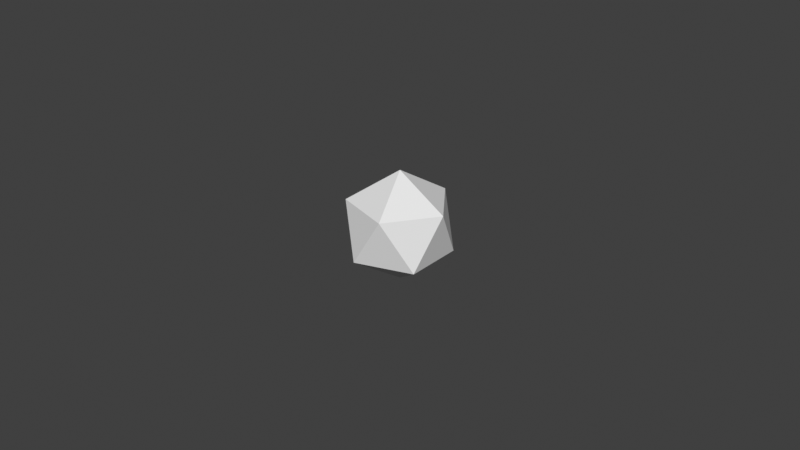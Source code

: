 # Source: maincase-0.blend  (saved by Blender 3.0.42; exported with 4.5.12 LTS)
import bpy
from mathutils import Matrix  # noqa: F401  (used for matrix-valued properties, if any)

bpy.ops.wm.read_factory_settings(use_empty=True)
scene = bpy.context.scene
scene.name = 'Scene'

# ---- collections
col_collection = bpy.data.collections.new('Collection'); scene.collection.children.link(col_collection)

# ---- world
world_world = bpy.data.worlds.new('World'); scene.world = world_world
world_world.use_nodes = True; world_world.node_tree.nodes.clear()
_N = world_world.node_tree.nodes; _L = world_world.node_tree.links
n0 = _N.new('ShaderNodeOutputWorld'); n0.name = 'World Output'; n0.location = (300, 300)
n1 = _N.new('ShaderNodeBackground'); n1.name = 'Background'; n1.location = (10, 300)
n1.inputs[0].default_value = (0.05088, 0.05088, 0.05088, 1.0)
_L.new(n1.outputs[0], n0.inputs[0])
n0.is_active_output = True
world_world.color = (0.05088, 0.05088, 0.05088)
world_world.use_sun_shadow = False
world_world.sun_shadow_jitter_overblur = 0.0

# ---- meshes
me_icosphere_002 = bpy.data.meshes.new('Icosphere.002')
me_icosphere_002.from_pydata([(0.0, 0.0, -1.0), (0.7236, -0.5257, -0.4472), (-0.2764, -0.8506, -0.4472), (-0.8944, 0.0, -0.4472), (-0.2764, 0.8506, -0.4472), (0.7236, 0.5257, -0.4472), (0.2764, -0.8506, 0.4472), (-0.7236, -0.5257, 0.4472), (-0.7236, 0.5257, 0.4472), (0.2764, 0.8506, 0.4472), (0.8944, 0.0, 0.4472), (0.0, 0.0, -0.88), (0.6368, -0.4626, -0.3936), (-0.2432, -0.7486, -0.3936), (-0.7871, 0.0, -0.3936), (-0.2432, 0.7486, -0.3936), (0.6368, 0.4626, -0.3936), (0.2394, -0.7368, 0.4385), (-0.6268, -0.4554, 0.4385), (-0.6268, 0.4554, 0.4385), (0.2394, 0.7368, 0.4385), (0.7747, 0.0, 0.4385)], [], [(0, 1, 2), (1, 0, 5), (0, 2, 3), (0, 3, 4), (0, 4, 5), (1, 5, 10), (2, 1, 6), (3, 2, 7), (4, 3, 8), (5, 4, 9), (1, 10, 6), (2, 6, 7), (3, 7, 8), (4, 8, 9), (5, 9, 10), (11, 13, 12), (12, 16, 11), (11, 14, 13), (11, 15, 14), (11, 16, 15), (12, 21, 16), (13, 17, 12), (14, 18, 13), (15, 19, 14), (16, 20, 15), (12, 17, 21), (13, 18, 17), (14, 19, 18), (15, 20, 19), (16, 21, 20), (6, 10, 21, 17), (7, 6, 17, 18), (8, 7, 18, 19), (9, 8, 19, 20), (10, 9, 20, 21)])
_uv = me_icosphere_002.uv_layers.new(name='UVMap')
_uv.uv.foreach_set('vector', [0.1818, 0.0, 0.2727, 0.1575, 0.09091, 0.1575, 0.2727, 0.1575, 0.3636, 0.0, 0.4545, 0.1575, 0.9091, 0.0, 1.0, 0.1575, 0.8182, 0.1575, 0.7273, 0.0, 0.8182, 0.1575, 0.6364, 0.1575, 0.5455, 0.0, 0.6364, 0.1575, 0.4545, 0.1575, 0.2727, 0.1575, 0.4545, 0.1575, 0.3636, 0.3149, 0.09091, 0.1575, 0.2727, 0.1575, 0.1818, 0.3149, 0.8182, 0.1575, 1.0, 0.1575, 0.9091, 0.3149, 0.6364, 0.1575, 0.8182, 0.1575, 0.7273, 0.3149, 0.4545, 0.1575, 0.6364, 0.1575, 0.5455, 0.3149, 0.2727, 0.1575, 0.3636, 0.3149, 0.1818, 0.3149, 0.09091, 0.1575, 0.1818, 0.3149, 0.0, 0.3149, 0.8182, 0.1575, 0.9091, 0.3149, 0.7273, 0.3149, 0.6364, 0.1575, 0.7273, 0.3149, 0.5455, 0.3149, 0.4545, 0.1575, 0.5455, 0.3149, 0.3636, 0.3149, 0.1818, 0.0, 0.09091, 0.1575, 0.2727, 0.1575, 0.2727, 0.1575, 0.4545, 0.1575, 0.3636, 0.0, 0.9091, 0.0, 0.8182, 0.1575, 1.0, 0.1575, 0.7273, 0.0, 0.6364, 0.1575, 0.8182, 0.1575, 0.5455, 0.0, 0.4545, 0.1575, 0.6364, 0.1575, 0.2727, 0.1575, 0.3636, 0.3149, 0.4545, 0.1575, 0.09091, 0.1575, 0.1818, 0.3149, 0.2727, 0.1575, 0.8182, 0.1575, 0.9091, 0.3149, 1.0, 0.1575, 0.6364, 0.1575, 0.7273, 0.3149, 0.8182, 0.1575, 0.4545, 0.1575, 0.5455, 0.3149, 0.6364, 0.1575, 0.2727, 0.1575, 0.1818, 0.3149, 0.3636, 0.3149, 0.09091, 0.1575, 0.0, 0.3149, 0.1818, 0.3149, 0.8182, 0.1575, 0.7273, 0.3149, 0.9091, 0.3149, 0.6364, 0.1575, 0.5455, 0.3149, 0.7273, 0.3149, 0.4545, 0.1575, 0.3636, 0.3149, 0.5455, 0.3149, 0.1818, 0.3149, 0.3636, 0.3149, 0.3636, 0.3149, 0.1818, 0.3149, 0.0, 0.3149, 0.1818, 0.3149, 0.1818, 0.3149, 0.0, 0.3149, 0.7273, 0.3149, 0.9091, 0.3149, 0.9091, 0.3149, 0.7273, 0.3149, 0.5455, 0.3149, 0.7273, 0.3149, 0.7273, 0.3149, 0.5455, 0.3149, 0.3636, 0.3149, 0.5455, 0.3149, 0.5455, 0.3149, 0.3636, 0.3149])
me_icosphere_002.use_remesh_fix_poles = True
me_icosphere_002.use_remesh_preserve_attributes = False
me_icosphere_002.update()
me_icosphere_003 = bpy.data.meshes.new('Icosphere.003')
me_icosphere_003.from_pydata([(0.2764, -0.8506, 0.4472), (-0.7236, -0.5257, 0.4472), (-0.7236, 0.5257, 0.4472), (0.2764, 0.8506, 0.4472), (0.8944, 0.0, 0.4472), (0.2394, -0.7368, 0.4385), (-0.6268, -0.4554, 0.4385), (-0.6268, 0.4554, 0.4385), (0.2394, 0.7368, 0.4385), (0.7747, 0.0, 0.4385), (0.2764, -0.8506, 0.4472), (-0.7236, -0.5257, 0.4472), (-0.7236, 0.5257, 0.4472), (0.2764, 0.8506, 0.4472), (0.8944, 0.0, 0.4472), (0.0, 0.0, 1.0), (0.0, 0.0, 0.84), (0.1893, 0.738, 0.3522), (0.2309, 0.7108, 0.3522), (0.2806, 0.7084, 0.3522), (-0.587, 0.4858, 0.3522), (-0.6046, 0.4393, 0.3522), (-0.6434, 0.4081, 0.3522), (-0.6434, -0.4081, 0.3522), (-0.6046, -0.4393, 0.3522), (-0.587, -0.4858, 0.3522), (-0.6152, -0.447, 0.3522), (0.7604, 0.04799, 0.3522), (0.7604, 0.0, 0.3522), (0.7604, -0.04799, 0.3522), (0.7474, 0.0, 0.3522), (0.2309, -0.7108, 0.3522), (0.2806, -0.7084, 0.3522), (0.1893, -0.738, 0.3522)], [], [(0, 5, 9, 4), (1, 6, 5, 0), (2, 7, 6, 1), (3, 8, 7, 2), (4, 9, 8, 3), (10, 14, 15), (11, 10, 15), (12, 11, 15), (13, 12, 15), (14, 13, 15), (22, 23, 6, 7), (25, 33, 5, 6), (20, 22, 7), (23, 26, 25, 6), (29, 28, 27, 9), (31, 24, 16), (21, 18, 16), (18, 30, 16), (32, 29, 9, 5), (19, 17, 8), (17, 20, 7, 8), (30, 31, 16), (24, 21, 16), (33, 32, 5), (19, 27, 28, 30, 18, 21, 24, 26, 23, 22, 20, 17), (30, 28, 29, 32, 33, 25, 26, 24, 31), (27, 19, 8, 9)])
_uv = me_icosphere_003.uv_layers.new(name='UVMap')
_uv.uv.foreach_set('vector', [0.1818, 0.3149, 0.1818, 0.3149, 0.3636, 0.3149, 0.3636, 0.3149, 0.0, 0.3149, 0.0, 0.3149, 0.1818, 0.3149, 0.1818, 0.3149, 0.7273, 0.3149, 0.7273, 0.3149, 0.9091, 0.3149, 0.9091, 0.3149, 0.5455, 0.3149, 0.5455, 0.3149, 0.7273, 0.3149, 0.7273, 0.3149, 0.3636, 0.3149, 0.3636, 0.3149, 0.5455, 0.3149, 0.5455, 0.3149, 0.1818, 0.3149, 0.3636, 0.3149, 0.2727, 0.4724, 0.0, 0.3149, 0.1818, 0.3149, 0.09091, 0.4724, 0.7273, 0.3149, 0.9091, 0.3149, 0.8182, 0.4724, 0.5455, 0.3149, 0.7273, 0.3149, 0.6364, 0.4724, 0.3636, 0.3149, 0.5455, 0.3149, 0.4545, 0.4724, 0.7367, 0.2986, 0.8997, 0.2986, 0.9091, 0.3149, 0.7273, 0.3149, 0.00943, 0.2986, 0.1724, 0.2986, 0.1818, 0.3149, 0.0, 0.3149, 0.7178, 0.2986, 0.7367, 0.2986, 0.7273, 0.3149, 0.8997, 0.2986, 0.9091, 0.2986, 0.9185, 0.2986, 0.9091, 0.3149, 0.3542, 0.2986, 0.3636, 0.2986, 0.3731, 0.2986, 0.3636, 0.3149, 0.1748, 0.3271, 0.007059, 0.3271, 0.09091, 0.4724, 0.7202, 0.3271, 0.5525, 0.3271, 0.6364, 0.4724, 0.5384, 0.3271, 0.3707, 0.3271, 0.4545, 0.4724, 0.1912, 0.2986, 0.3542, 0.2986, 0.3636, 0.3149, 0.1818, 0.3149, 0.536, 0.2986, 0.5549, 0.2986, 0.5455, 0.3149, 0.5549, 0.2986, 0.7178, 0.2986, 0.7273, 0.3149, 0.5455, 0.3149, 0.3566, 0.3271, 0.1889, 0.3271, 0.2727, 0.4724, 0.902, 0.3271, 0.7343, 0.3271, 0.8182, 0.4724, 0.1724, 0.2986, 0.1912, 0.2986, 0.1818, 0.3149, 0.2142, 0.7154, 0.153, 0.6311, 0.153, 0.625, 0.1547, 0.625, 0.2205, 0.7157, 0.3271, 0.681, 0.3271, 0.569, 0.3285, 0.568, 0.3321, 0.5729, 0.3321, 0.6771, 0.3249, 0.687, 0.2259, 0.7191, 0.1547, 0.625, 0.153, 0.625, 0.153, 0.6189, 0.2142, 0.5346, 0.2259, 0.5309, 0.3249, 0.563, 0.3285, 0.568, 0.3271, 0.569, 0.2205, 0.5343, 0.3731, 0.2986, 0.536, 0.2986, 0.5455, 0.3149, 0.3636, 0.3149])
me_icosphere_003.use_remesh_fix_poles = True
me_icosphere_003.use_remesh_preserve_attributes = False
me_icosphere_003.update()

# ---- objects
ob_icosphere = bpy.data.objects.new('Icosphere', me_icosphere_002)
ob_icosphere_001 = bpy.data.objects.new('Icosphere.001', me_icosphere_003)

# ---- transforms, parenting, visibility, modifiers, constraints
ob_icosphere.location = (0.0, 0.0, 0.0)
ob_icosphere.scale = (0.01767, 0.01767, 0.01767)
ob_icosphere_001.location = (0.0, 0.0, 0.0)
ob_icosphere_001.scale = (0.01767, 0.01767, 0.01767)

# ---- collection membership
col_collection.objects.link(ob_icosphere)
col_collection.objects.link(ob_icosphere_001)

# ---- scene / render settings (as saved in the file)
scene.frame_start = 1; scene.frame_end = 250; scene.frame_set(1)
scene.render.engine = 'BLENDER_EEVEE_NEXT'
scene.cycles.sampling_pattern = 'TABULATED_SOBOL'
scene.cycles.use_light_tree = False
scene.view_settings.view_transform = 'Standard'
bpy.context.view_layer.update()

# ---- added for rendering (the .blend has no active camera and no usable light): camera, sun
cam_auto = bpy.data.cameras.new('AutoCamera')
cam_auto.lens = 50.0
cam_auto.sensor_width = 36.0
cam_auto.clip_end = 1000.0
ob_auto_camera = bpy.data.objects.new('AutoCamera', cam_auto)
scene.collection.objects.link(ob_auto_camera)
ob_auto_camera.location = (0.185045, -0.222054, 0.148036)
ob_auto_camera.rotation_euler = (1.09748, -7.21219e-08, 0.694738)
scene.camera = ob_auto_camera
light_auto_sun = bpy.data.lights.new('AutoSun', 'SUN')
light_auto_sun.energy = 3.0
light_auto_sun.angle = 0.0523599
ob_auto_sun = bpy.data.objects.new('AutoSun', light_auto_sun)
scene.collection.objects.link(ob_auto_sun)
ob_auto_sun.rotation_euler = (0.872665, 0.174533, 0.523599)
bpy.context.view_layer.update()
